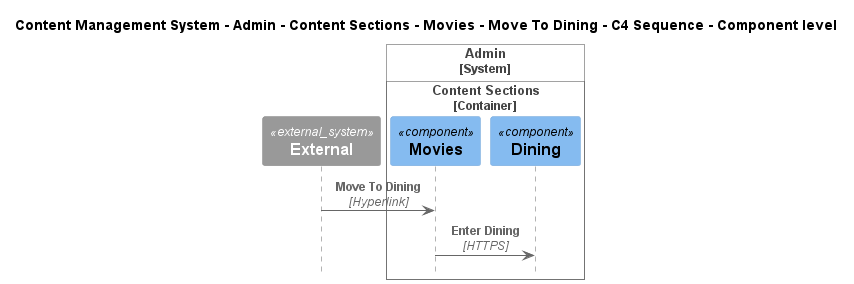

The diagram above was rendered by PlantUML. Its source (embedded in the PNG):
@startuml
!include ..\..\..\..\..\..\..\..\..\.c4s\C4_Sequence.puml

title Content Management System - Admin - Content Sections - Movies - Move To Dining - C4 Sequence - Component level

System_Ext(C4InterFlow.SoftwareSystems.ExternalSystem, "External", "")

System_Boundary(ContentManagementSystem.SoftwareSystems.Admin, "Admin")
    
Container_Boundary(ContentManagementSystem.SoftwareSystems.Admin.Containers.ContentSections, "Content Sections")
    Component(ContentManagementSystem.SoftwareSystems.Admin.Containers.ContentSections.Components.Movies, "Movies", "", "")
    Component(ContentManagementSystem.SoftwareSystems.Admin.Containers.ContentSections.Components.Dining, "Dining", "", "")
Boundary_End()
Boundary_End()

Rel(C4InterFlow.SoftwareSystems.ExternalSystem, ContentManagementSystem.SoftwareSystems.Admin.Containers.ContentSections.Components.Movies, "Move To Dining", "Hyperlink")
Rel(ContentManagementSystem.SoftwareSystems.Admin.Containers.ContentSections.Components.Movies, ContentManagementSystem.SoftwareSystems.Admin.Containers.ContentSections.Components.Dining, "Enter Dining", "HTTPS")


@enduml